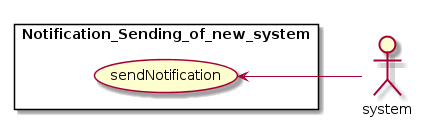

The diagram above was rendered by PlantUML. Its source (embedded in the PNG):
@startuml

skinparam packageStyle Rectangle
left to right direction

:system:
rectangle Notification_Sending_of_new_system{
(sendNotification) <-- :system:

}


@enduml